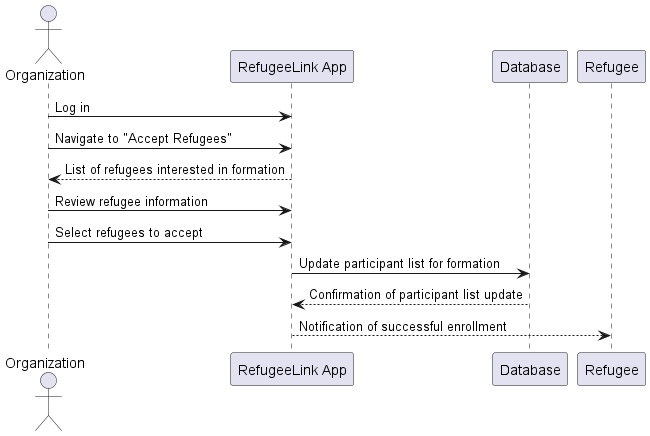

The diagram above was rendered by PlantUML. Its source (embedded in the PNG):
@startuml

actor Organization
participant RefugeeLink as "RefugeeLink App"
participant Database as "Database"
participant Refugee as "Refugee"

Organization -> RefugeeLink: Log in
Organization -> RefugeeLink: Navigate to "Accept Refugees"
RefugeeLink --> Organization: List of refugees interested in formation
Organization -> RefugeeLink: Review refugee information
Organization -> RefugeeLink: Select refugees to accept
RefugeeLink -> Database: Update participant list for formation
Database --> RefugeeLink: Confirmation of participant list update
RefugeeLink --> Refugee: Notification of successful enrollment

@enduml